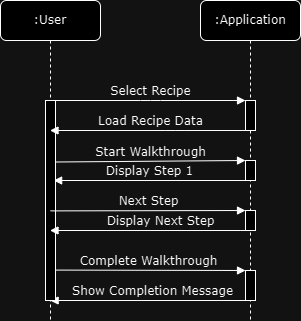

The diagram above was exported from draw.io. Its source (the exported page's mxGraphModel, read from the mxfile embedded in the PNG):
<mxGraphModel dx="946" dy="601" grid="1" gridSize="10" guides="1" tooltips="1" connect="1" arrows="1" fold="1" page="1" pageScale="1" pageWidth="1100" pageHeight="850" background="none" math="0" shadow="0">
  <root>
    <mxCell id="0" />
    <mxCell id="1" parent="0" />
    <mxCell id="7baba1c4bc27f4b0-2" value=":Application" style="shape=umlLifeline;perimeter=lifelinePerimeter;whiteSpace=wrap;html=1;container=1;collapsible=0;recursiveResize=0;outlineConnect=0;rounded=1;shadow=0;comic=0;labelBackgroundColor=none;strokeWidth=1;fontFamily=Verdana;fontSize=12;align=center;" parent="1" vertex="1">
      <mxGeometry x="240" y="80" width="100" height="320" as="geometry" />
    </mxCell>
    <mxCell id="7baba1c4bc27f4b0-10" value="" style="html=1;points=[];perimeter=orthogonalPerimeter;rounded=0;shadow=0;comic=0;labelBackgroundColor=none;strokeWidth=1;fontFamily=Verdana;fontSize=12;align=center;" parent="7baba1c4bc27f4b0-2" vertex="1">
      <mxGeometry x="45" y="100" width="10" height="30" as="geometry" />
    </mxCell>
    <mxCell id="CRvUuM8VdIF5X9GvAvNB-13" value="" style="html=1;points=[];perimeter=orthogonalPerimeter;rounded=0;shadow=0;comic=0;labelBackgroundColor=none;strokeWidth=1;fontFamily=Verdana;fontSize=12;align=center;" parent="7baba1c4bc27f4b0-2" vertex="1">
      <mxGeometry x="45" y="160" width="10" height="20" as="geometry" />
    </mxCell>
    <mxCell id="CRvUuM8VdIF5X9GvAvNB-22" value="Show Completion Message" style="html=1;verticalAlign=bottom;endArrow=block;labelBackgroundColor=none;fontFamily=Verdana;fontSize=12;elbow=vertical;" parent="7baba1c4bc27f4b0-2" edge="1">
      <mxGeometry relative="1" as="geometry">
        <mxPoint x="55" y="300" as="sourcePoint" />
        <mxPoint x="-150.36956521739137" y="299.9999999999999" as="targetPoint" />
      </mxGeometry>
    </mxCell>
    <mxCell id="CRvUuM8VdIF5X9GvAvNB-7" value="Start Walkthrough" style="html=1;verticalAlign=bottom;endArrow=block;labelBackgroundColor=none;fontFamily=Verdana;fontSize=12;elbow=vertical;exitX=0.939;exitY=0.55;exitDx=0;exitDy=0;exitPerimeter=0;" parent="7baba1c4bc27f4b0-2" edge="1">
      <mxGeometry relative="1" as="geometry">
        <mxPoint x="-144.61" y="161.5" as="sourcePoint" />
        <mxPoint x="45" y="160" as="targetPoint" />
      </mxGeometry>
    </mxCell>
    <mxCell id="CRvUuM8VdIF5X9GvAvNB-11" value="Display Step 1" style="html=1;verticalAlign=bottom;endArrow=block;labelBackgroundColor=none;fontFamily=Verdana;fontSize=12;edgeStyle=elbowEdgeStyle;elbow=vertical;entryX=1.265;entryY=0.973;entryDx=0;entryDy=0;entryPerimeter=0;" parent="7baba1c4bc27f4b0-2" edge="1">
      <mxGeometry relative="1" as="geometry">
        <mxPoint x="45" y="179.9978260869566" as="sourcePoint" />
        <Array as="points" />
        <mxPoint x="-146.85000000000014" y="180.27999999999997" as="targetPoint" />
      </mxGeometry>
    </mxCell>
    <mxCell id="7baba1c4bc27f4b0-13" value="" style="html=1;points=[];perimeter=orthogonalPerimeter;rounded=0;shadow=0;comic=0;labelBackgroundColor=none;strokeWidth=1;fontFamily=Verdana;fontSize=12;align=center;" parent="7baba1c4bc27f4b0-2" vertex="1">
      <mxGeometry x="45" y="210" width="10" height="20" as="geometry" />
    </mxCell>
    <mxCell id="CRvUuM8VdIF5X9GvAvNB-24" value="" style="html=1;points=[];perimeter=orthogonalPerimeter;rounded=0;shadow=0;comic=0;labelBackgroundColor=none;strokeWidth=1;fontFamily=Verdana;fontSize=12;align=center;" parent="7baba1c4bc27f4b0-2" vertex="1">
      <mxGeometry x="45" y="270" width="10" height="30" as="geometry" />
    </mxCell>
    <mxCell id="CRvUuM8VdIF5X9GvAvNB-21" value="Complete Walkthrough" style="html=1;verticalAlign=bottom;endArrow=block;entryX=0;entryY=0;labelBackgroundColor=none;fontFamily=Verdana;fontSize=12;edgeStyle=elbowEdgeStyle;elbow=vertical;" parent="7baba1c4bc27f4b0-2" edge="1">
      <mxGeometry relative="1" as="geometry">
        <mxPoint x="-150" y="269.57" as="sourcePoint" />
        <mxPoint x="45" y="269.57" as="targetPoint" />
      </mxGeometry>
    </mxCell>
    <mxCell id="7baba1c4bc27f4b0-8" value=":User" style="shape=umlLifeline;perimeter=lifelinePerimeter;whiteSpace=wrap;html=1;container=1;collapsible=0;recursiveResize=0;outlineConnect=0;rounded=1;shadow=0;comic=0;labelBackgroundColor=none;strokeWidth=1;fontFamily=Verdana;fontSize=12;align=center;" parent="1" vertex="1">
      <mxGeometry x="40" y="80" width="100" height="320" as="geometry" />
    </mxCell>
    <mxCell id="7baba1c4bc27f4b0-9" value="" style="html=1;points=[];perimeter=orthogonalPerimeter;rounded=0;shadow=0;comic=0;labelBackgroundColor=none;strokeWidth=1;fontFamily=Verdana;fontSize=12;align=center;" parent="7baba1c4bc27f4b0-8" vertex="1">
      <mxGeometry x="45" y="100" width="10" height="200" as="geometry" />
    </mxCell>
    <mxCell id="7baba1c4bc27f4b0-11" value="Select Recipe" style="html=1;verticalAlign=bottom;endArrow=block;entryX=0;entryY=0;labelBackgroundColor=none;fontFamily=Verdana;fontSize=12;edgeStyle=elbowEdgeStyle;elbow=vertical;" parent="1" source="7baba1c4bc27f4b0-9" target="7baba1c4bc27f4b0-10" edge="1">
      <mxGeometry relative="1" as="geometry">
        <mxPoint x="220" y="190" as="sourcePoint" />
      </mxGeometry>
    </mxCell>
    <mxCell id="CRvUuM8VdIF5X9GvAvNB-17" value="Next Step" style="html=1;verticalAlign=bottom;endArrow=block;entryX=0;entryY=0;labelBackgroundColor=none;fontFamily=Verdana;fontSize=12;edgeStyle=elbowEdgeStyle;elbow=vertical;" parent="1" edge="1">
      <mxGeometry relative="1" as="geometry">
        <mxPoint x="90" y="290.39" as="sourcePoint" />
        <mxPoint x="285" y="290.39" as="targetPoint" />
      </mxGeometry>
    </mxCell>
    <mxCell id="CRvUuM8VdIF5X9GvAvNB-19" value="Display Next Step" style="html=1;verticalAlign=bottom;endArrow=block;labelBackgroundColor=none;fontFamily=Verdana;fontSize=12;elbow=vertical;" parent="1" target="7baba1c4bc27f4b0-8" edge="1">
      <mxGeometry relative="1" as="geometry">
        <mxPoint x="270" y="310" as="sourcePoint" />
        <Array as="points">
          <mxPoint x="290" y="310" />
        </Array>
        <mxPoint x="130" y="430" as="targetPoint" />
      </mxGeometry>
    </mxCell>
    <mxCell id="CRvUuM8VdIF5X9GvAvNB-6" value="Load Recipe Data" style="html=1;verticalAlign=bottom;endArrow=block;labelBackgroundColor=none;fontFamily=Verdana;fontSize=12;edgeStyle=elbowEdgeStyle;elbow=vertical;" parent="1" source="7baba1c4bc27f4b0-2" target="7baba1c4bc27f4b0-8" edge="1">
      <mxGeometry relative="1" as="geometry">
        <mxPoint x="274.89" y="210" as="sourcePoint" />
        <Array as="points">
          <mxPoint x="215.39" y="210" />
        </Array>
        <mxPoint x="79.99999999999989" y="210.59000000000003" as="targetPoint" />
      </mxGeometry>
    </mxCell>
  </root>
</mxGraphModel>